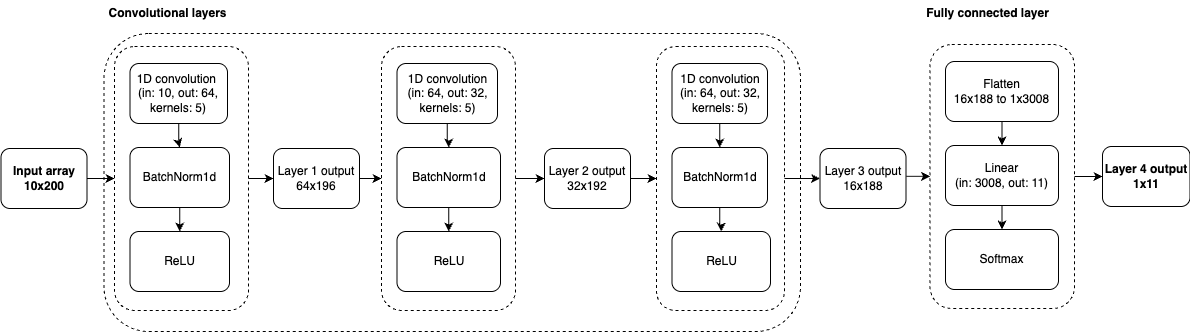

The diagram above was exported from draw.io. Its source (the exported page's mxGraphModel, read from the mxfile embedded in the PNG):
<mxGraphModel dx="1566" dy="1008" grid="0" gridSize="10" guides="1" tooltips="1" connect="1" arrows="1" fold="1" page="1" pageScale="1" pageWidth="850" pageHeight="1100" math="0" shadow="0">
  <root>
    <mxCell id="0" />
    <mxCell id="1" parent="0" />
    <mxCell id="2" value="" style="rounded=1;whiteSpace=wrap;html=1;fillColor=none;dashed=1;" vertex="1" parent="1">
      <mxGeometry x="147.5" y="1617" width="696.5" height="298" as="geometry" />
    </mxCell>
    <mxCell id="3" style="edgeStyle=orthogonalEdgeStyle;rounded=0;orthogonalLoop=1;jettySize=auto;html=1;" edge="1" source="4" target="13" parent="1">
      <mxGeometry relative="1" as="geometry" />
    </mxCell>
    <mxCell id="4" value="" style="rounded=1;whiteSpace=wrap;html=1;fillColor=none;dashed=1;" vertex="1" parent="1">
      <mxGeometry x="158" y="1630" width="134" height="264" as="geometry" />
    </mxCell>
    <mxCell id="5" style="edgeStyle=orthogonalEdgeStyle;rounded=0;orthogonalLoop=1;jettySize=auto;html=1;entryX=0;entryY=0.5;entryDx=0;entryDy=0;" edge="1" source="6" target="4" parent="1">
      <mxGeometry relative="1" as="geometry" />
    </mxCell>
    <mxCell id="6" value="Input array 10x200" style="rounded=1;whiteSpace=wrap;html=1;fontStyle=1" vertex="1" parent="1">
      <mxGeometry x="44.5" y="1732" width="86" height="60" as="geometry" />
    </mxCell>
    <mxCell id="7" style="edgeStyle=orthogonalEdgeStyle;rounded=0;orthogonalLoop=1;jettySize=auto;html=1;" edge="1" source="8" target="10" parent="1">
      <mxGeometry relative="1" as="geometry" />
    </mxCell>
    <mxCell id="8" value="1D convolution&amp;nbsp;&lt;br&gt;&lt;span style=&quot;background-color: transparent; color: light-dark(rgb(0, 0, 0), rgb(255, 255, 255));&quot;&gt;(in: 10, out: 64, &lt;br&gt;kernels: 5)&lt;/span&gt;" style="rounded=1;whiteSpace=wrap;html=1;" vertex="1" parent="1">
      <mxGeometry x="173.5" y="1647" width="97.5" height="60" as="geometry" />
    </mxCell>
    <mxCell id="9" style="edgeStyle=orthogonalEdgeStyle;rounded=0;orthogonalLoop=1;jettySize=auto;html=1;" edge="1" source="10" target="11" parent="1">
      <mxGeometry relative="1" as="geometry" />
    </mxCell>
    <mxCell id="10" value="&lt;span style=&quot;text-align: left;&quot;&gt;BatchNorm1d&lt;/span&gt;" style="rounded=1;whiteSpace=wrap;html=1;" vertex="1" parent="1">
      <mxGeometry x="173.5" y="1731" width="99.5" height="60" as="geometry" />
    </mxCell>
    <mxCell id="11" value="ReLU" style="rounded=1;whiteSpace=wrap;html=1;" vertex="1" parent="1">
      <mxGeometry x="173.5" y="1815" width="99.5" height="60" as="geometry" />
    </mxCell>
    <mxCell id="12" style="edgeStyle=orthogonalEdgeStyle;rounded=0;orthogonalLoop=1;jettySize=auto;html=1;entryX=0;entryY=0.5;entryDx=0;entryDy=0;" edge="1" source="13" target="16" parent="1">
      <mxGeometry relative="1" as="geometry" />
    </mxCell>
    <mxCell id="13" value="Layer 1 output 64x196" style="rounded=1;whiteSpace=wrap;html=1;" vertex="1" parent="1">
      <mxGeometry x="317" y="1732" width="86" height="60" as="geometry" />
    </mxCell>
    <mxCell id="14" value="Layer 2 output 32x192" style="rounded=1;whiteSpace=wrap;html=1;" vertex="1" parent="1">
      <mxGeometry x="588" y="1732" width="86" height="60" as="geometry" />
    </mxCell>
    <mxCell id="15" style="edgeStyle=orthogonalEdgeStyle;rounded=0;orthogonalLoop=1;jettySize=auto;html=1;entryX=0;entryY=0.5;entryDx=0;entryDy=0;" edge="1" source="16" target="14" parent="1">
      <mxGeometry relative="1" as="geometry" />
    </mxCell>
    <mxCell id="16" value="" style="rounded=1;whiteSpace=wrap;html=1;fillColor=none;dashed=1;" vertex="1" parent="1">
      <mxGeometry x="425" y="1630" width="134" height="264" as="geometry" />
    </mxCell>
    <mxCell id="17" style="edgeStyle=orthogonalEdgeStyle;rounded=0;orthogonalLoop=1;jettySize=auto;html=1;" edge="1" source="18" target="20" parent="1">
      <mxGeometry relative="1" as="geometry" />
    </mxCell>
    <mxCell id="18" value="1D convolution&lt;div&gt;(in: 64, out: 32, &lt;br&gt;kernels: 5)&lt;/div&gt;" style="rounded=1;whiteSpace=wrap;html=1;" vertex="1" parent="1">
      <mxGeometry x="440.5" y="1647" width="100.5" height="60" as="geometry" />
    </mxCell>
    <mxCell id="19" style="edgeStyle=orthogonalEdgeStyle;rounded=0;orthogonalLoop=1;jettySize=auto;html=1;" edge="1" source="20" target="21" parent="1">
      <mxGeometry relative="1" as="geometry" />
    </mxCell>
    <mxCell id="20" value="&lt;span style=&quot;text-align: left;&quot;&gt;BatchNorm1d&lt;/span&gt;" style="rounded=1;whiteSpace=wrap;html=1;" vertex="1" parent="1">
      <mxGeometry x="440.5" y="1731" width="103.5" height="60" as="geometry" />
    </mxCell>
    <mxCell id="21" value="ReLU" style="rounded=1;whiteSpace=wrap;html=1;" vertex="1" parent="1">
      <mxGeometry x="440.5" y="1815" width="103.5" height="60" as="geometry" />
    </mxCell>
    <mxCell id="22" style="edgeStyle=orthogonalEdgeStyle;rounded=0;orthogonalLoop=1;jettySize=auto;html=1;entryX=0;entryY=0.5;entryDx=0;entryDy=0;exitX=1;exitY=0.5;exitDx=0;exitDy=0;" edge="1" source="14" target="23" parent="1">
      <mxGeometry relative="1" as="geometry">
        <mxPoint x="775.5" y="1763" as="sourcePoint" />
      </mxGeometry>
    </mxCell>
    <mxCell id="23" value="" style="rounded=1;whiteSpace=wrap;html=1;fillColor=none;dashed=1;" vertex="1" parent="1">
      <mxGeometry x="700" y="1630" width="128" height="264" as="geometry" />
    </mxCell>
    <mxCell id="24" style="edgeStyle=orthogonalEdgeStyle;rounded=0;orthogonalLoop=1;jettySize=auto;html=1;" edge="1" source="25" target="27" parent="1">
      <mxGeometry relative="1" as="geometry" />
    </mxCell>
    <mxCell id="25" value="1D convolution&lt;div&gt;(in: 64, out: 32, &lt;br&gt;kernels: 5)&lt;/div&gt;" style="rounded=1;whiteSpace=wrap;html=1;" vertex="1" parent="1">
      <mxGeometry x="715.5" y="1647" width="95.5" height="60" as="geometry" />
    </mxCell>
    <mxCell id="26" style="edgeStyle=orthogonalEdgeStyle;rounded=0;orthogonalLoop=1;jettySize=auto;html=1;" edge="1" source="27" target="28" parent="1">
      <mxGeometry relative="1" as="geometry" />
    </mxCell>
    <mxCell id="27" value="&lt;span style=&quot;text-align: left;&quot;&gt;BatchNorm1d&lt;/span&gt;" style="rounded=1;whiteSpace=wrap;html=1;" vertex="1" parent="1">
      <mxGeometry x="715.5" y="1731" width="95.5" height="60" as="geometry" />
    </mxCell>
    <mxCell id="28" value="ReLU" style="rounded=1;whiteSpace=wrap;html=1;" vertex="1" parent="1">
      <mxGeometry x="715.5" y="1815" width="98.5" height="60" as="geometry" />
    </mxCell>
    <mxCell id="29" value="Layer 3 output 16x188" style="rounded=1;whiteSpace=wrap;html=1;" vertex="1" parent="1">
      <mxGeometry x="863.5" y="1732" width="86" height="60" as="geometry" />
    </mxCell>
    <mxCell id="30" style="edgeStyle=orthogonalEdgeStyle;rounded=0;orthogonalLoop=1;jettySize=auto;html=1;entryX=0;entryY=0.5;entryDx=0;entryDy=0;exitX=1;exitY=0.5;exitDx=0;exitDy=0;" edge="1" source="23" target="29" parent="1">
      <mxGeometry relative="1" as="geometry">
        <mxPoint x="974" y="1762" as="sourcePoint" />
      </mxGeometry>
    </mxCell>
    <mxCell id="31" style="edgeStyle=orthogonalEdgeStyle;rounded=0;orthogonalLoop=1;jettySize=auto;html=1;entryX=0;entryY=0.5;entryDx=0;entryDy=0;exitX=1.004;exitY=0.464;exitDx=0;exitDy=0;exitPerimeter=0;" edge="1" source="29" target="32" parent="1">
      <mxGeometry relative="1" as="geometry">
        <mxPoint x="1088.5" y="1760" as="sourcePoint" />
      </mxGeometry>
    </mxCell>
    <mxCell id="32" value="" style="rounded=1;whiteSpace=wrap;html=1;fillColor=none;dashed=1;" vertex="1" parent="1">
      <mxGeometry x="973.5" y="1628" width="144.5" height="264" as="geometry" />
    </mxCell>
    <mxCell id="33" style="edgeStyle=orthogonalEdgeStyle;rounded=0;orthogonalLoop=1;jettySize=auto;html=1;" edge="1" source="34" target="36" parent="1">
      <mxGeometry relative="1" as="geometry" />
    </mxCell>
    <mxCell id="34" value="Flatten &lt;br&gt;16x188 to 1x3008" style="rounded=1;whiteSpace=wrap;html=1;" vertex="1" parent="1">
      <mxGeometry x="989" y="1645" width="113" height="60" as="geometry" />
    </mxCell>
    <mxCell id="35" style="edgeStyle=orthogonalEdgeStyle;rounded=0;orthogonalLoop=1;jettySize=auto;html=1;" edge="1" source="36" target="37" parent="1">
      <mxGeometry relative="1" as="geometry" />
    </mxCell>
    <mxCell id="36" value="Linear&lt;div&gt;(in: 3008, out: 11)&lt;/div&gt;" style="rounded=1;whiteSpace=wrap;html=1;" vertex="1" parent="1">
      <mxGeometry x="989" y="1729" width="113" height="60" as="geometry" />
    </mxCell>
    <mxCell id="37" value="Softmax" style="rounded=1;whiteSpace=wrap;html=1;" vertex="1" parent="1">
      <mxGeometry x="989" y="1813" width="113" height="60" as="geometry" />
    </mxCell>
    <mxCell id="38" value="Layer 4 output 1x11" style="rounded=1;whiteSpace=wrap;html=1;fontStyle=1" vertex="1" parent="1">
      <mxGeometry x="1146" y="1730" width="87.5" height="60" as="geometry" />
    </mxCell>
    <mxCell id="39" style="edgeStyle=orthogonalEdgeStyle;rounded=0;orthogonalLoop=1;jettySize=auto;html=1;entryX=0;entryY=0.5;entryDx=0;entryDy=0;exitX=1;exitY=0.5;exitDx=0;exitDy=0;" edge="1" source="32" target="38" parent="1">
      <mxGeometry relative="1" as="geometry">
        <mxPoint x="1152" y="1761" as="sourcePoint" />
      </mxGeometry>
    </mxCell>
    <mxCell id="40" value="Convolutional layers" style="text;html=1;align=center;verticalAlign=middle;resizable=0;points=[];autosize=1;strokeColor=none;fillColor=none;fontStyle=1" vertex="1" parent="1">
      <mxGeometry x="147.5" y="1584" width="126" height="26" as="geometry" />
    </mxCell>
    <mxCell id="41" value="Fully connected layer" style="text;html=1;align=center;verticalAlign=middle;resizable=0;points=[];autosize=1;strokeColor=none;fillColor=none;fontStyle=1" vertex="1" parent="1">
      <mxGeometry x="965.5" y="1584" width="131" height="26" as="geometry" />
    </mxCell>
  </root>
</mxGraphModel>